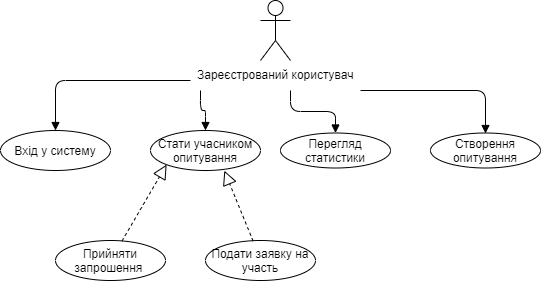

The diagram above was exported from draw.io. Its source (the exported page's mxGraphModel, read from the mxfile embedded in the PNG):
<mxGraphModel dx="583" dy="488" grid="1" gridSize="10" guides="1" tooltips="1" connect="1" arrows="1" fold="1" page="1" pageScale="1" pageWidth="827" pageHeight="1169" math="0" shadow="0">
  <root>
    <mxCell id="0" />
    <mxCell id="1" parent="0" />
    <mxCell id="qYiB12oZu3CoAMvyFZjC-100" value="Зареєстрований користувач" style="shape=umlActor;verticalLabelPosition=bottom;labelBackgroundColor=#ffffff;verticalAlign=top;html=1;" vertex="1" parent="1">
      <mxGeometry x="300" y="110" width="30" height="60" as="geometry" />
    </mxCell>
    <mxCell id="qYiB12oZu3CoAMvyFZjC-107" value="Вхід у систему" style="ellipse;whiteSpace=wrap;html=1;" vertex="1" parent="1">
      <mxGeometry x="40" y="240" width="110" height="40" as="geometry" />
    </mxCell>
    <mxCell id="qYiB12oZu3CoAMvyFZjC-108" value="Стати учасником опитування" style="ellipse;whiteSpace=wrap;html=1;" vertex="1" parent="1">
      <mxGeometry x="190" y="240" width="110" height="40" as="geometry" />
    </mxCell>
    <mxCell id="qYiB12oZu3CoAMvyFZjC-111" value="Перегляд статистики" style="ellipse;whiteSpace=wrap;html=1;" vertex="1" parent="1">
      <mxGeometry x="320" y="242.5" width="110" height="35" as="geometry" />
    </mxCell>
    <mxCell id="qYiB12oZu3CoAMvyFZjC-113" value="" style="endArrow=block;endFill=1;html=1;edgeStyle=orthogonalEdgeStyle;align=left;verticalAlign=top;entryX=0.5;entryY=0;entryDx=0;entryDy=0;" edge="1" parent="1" target="qYiB12oZu3CoAMvyFZjC-107">
      <mxGeometry x="-1" relative="1" as="geometry">
        <mxPoint x="230" y="190" as="sourcePoint" />
        <mxPoint x="210" y="270" as="targetPoint" />
      </mxGeometry>
    </mxCell>
    <mxCell id="qYiB12oZu3CoAMvyFZjC-115" value="" style="endArrow=block;endFill=1;html=1;edgeStyle=orthogonalEdgeStyle;align=left;verticalAlign=top;entryX=0.5;entryY=0;entryDx=0;entryDy=0;" edge="1" parent="1" target="qYiB12oZu3CoAMvyFZjC-108">
      <mxGeometry x="-1" relative="1" as="geometry">
        <mxPoint x="240" y="200" as="sourcePoint" />
        <mxPoint x="105" y="250" as="targetPoint" />
      </mxGeometry>
    </mxCell>
    <mxCell id="qYiB12oZu3CoAMvyFZjC-116" value="" style="endArrow=block;endFill=1;html=1;edgeStyle=orthogonalEdgeStyle;align=left;verticalAlign=top;" edge="1" parent="1" target="qYiB12oZu3CoAMvyFZjC-111">
      <mxGeometry x="-1" relative="1" as="geometry">
        <mxPoint x="330" y="200" as="sourcePoint" />
        <mxPoint x="255" y="250" as="targetPoint" />
      </mxGeometry>
    </mxCell>
    <mxCell id="qYiB12oZu3CoAMvyFZjC-117" value="" style="endArrow=block;endFill=1;html=1;edgeStyle=orthogonalEdgeStyle;align=left;verticalAlign=top;entryX=0.5;entryY=0;entryDx=0;entryDy=0;" edge="1" parent="1">
      <mxGeometry x="-1" relative="1" as="geometry">
        <mxPoint x="400" y="200" as="sourcePoint" />
        <mxPoint x="525" y="243" as="targetPoint" />
      </mxGeometry>
    </mxCell>
    <mxCell id="qYiB12oZu3CoAMvyFZjC-119" value="Створення опитування" style="ellipse;whiteSpace=wrap;html=1;" vertex="1" parent="1">
      <mxGeometry x="470" y="242.5" width="110" height="35" as="geometry" />
    </mxCell>
    <mxCell id="qYiB12oZu3CoAMvyFZjC-120" value="Прийняти запрошення&amp;nbsp;" style="ellipse;whiteSpace=wrap;html=1;" vertex="1" parent="1">
      <mxGeometry x="95" y="350" width="110" height="40" as="geometry" />
    </mxCell>
    <mxCell id="qYiB12oZu3CoAMvyFZjC-121" value="Подати заявку на участь" style="ellipse;whiteSpace=wrap;html=1;" vertex="1" parent="1">
      <mxGeometry x="245" y="350" width="110" height="40" as="geometry" />
    </mxCell>
    <mxCell id="qYiB12oZu3CoAMvyFZjC-122" value="" style="endArrow=block;dashed=1;endFill=0;endSize=12;html=1;entryX=0;entryY=1;entryDx=0;entryDy=0;" edge="1" parent="1" source="qYiB12oZu3CoAMvyFZjC-120" target="qYiB12oZu3CoAMvyFZjC-108">
      <mxGeometry width="160" relative="1" as="geometry">
        <mxPoint x="40" y="410" as="sourcePoint" />
        <mxPoint x="200" y="410" as="targetPoint" />
      </mxGeometry>
    </mxCell>
    <mxCell id="qYiB12oZu3CoAMvyFZjC-123" value="" style="endArrow=block;dashed=1;endFill=0;endSize=12;html=1;entryX=0.671;entryY=1.005;entryDx=0;entryDy=0;entryPerimeter=0;exitX=0.433;exitY=0.015;exitDx=0;exitDy=0;exitPerimeter=0;" edge="1" parent="1" source="qYiB12oZu3CoAMvyFZjC-121" target="qYiB12oZu3CoAMvyFZjC-108">
      <mxGeometry width="160" relative="1" as="geometry">
        <mxPoint x="171.52761437216816" y="360.4442256186435" as="sourcePoint" />
        <mxPoint x="216.1091270347399" y="284.14213562373084" as="targetPoint" />
      </mxGeometry>
    </mxCell>
  </root>
</mxGraphModel>